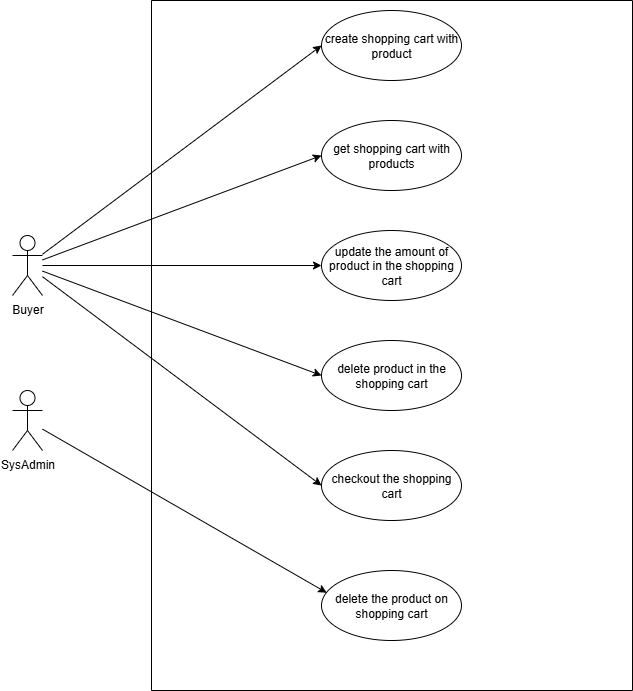

The diagram above was exported from draw.io. Its source (the exported page's mxGraphModel, read from the mxfile embedded in the PNG):
<mxGraphModel dx="1042" dy="527" grid="1" gridSize="10" guides="1" tooltips="1" connect="1" arrows="1" fold="1" page="1" pageScale="1" pageWidth="827" pageHeight="1169" math="0" shadow="0">
  <root>
    <mxCell id="0" />
    <mxCell id="1" parent="0" />
    <mxCell id="lbUHmVgirMJXzzH_E7MY-1" value="" style="group" parent="1" connectable="0" vertex="1">
      <mxGeometry x="104" y="50" width="620" height="690" as="geometry" />
    </mxCell>
    <mxCell id="NayXMUCtZzVelpZsR6NM-2" style="rounded=0;orthogonalLoop=1;jettySize=auto;html=1;entryX=0;entryY=0.5;entryDx=0;entryDy=0;" parent="lbUHmVgirMJXzzH_E7MY-1" source="NayXMUCtZzVelpZsR6NM-9" target="NayXMUCtZzVelpZsR6NM-17" edge="1">
      <mxGeometry relative="1" as="geometry" />
    </mxCell>
    <mxCell id="NayXMUCtZzVelpZsR6NM-3" style="rounded=0;orthogonalLoop=1;jettySize=auto;html=1;" parent="lbUHmVgirMJXzzH_E7MY-1" source="NayXMUCtZzVelpZsR6NM-9" target="NayXMUCtZzVelpZsR6NM-18" edge="1">
      <mxGeometry relative="1" as="geometry" />
    </mxCell>
    <mxCell id="NayXMUCtZzVelpZsR6NM-4" style="rounded=0;orthogonalLoop=1;jettySize=auto;html=1;entryX=0;entryY=0.5;entryDx=0;entryDy=0;" parent="lbUHmVgirMJXzzH_E7MY-1" source="NayXMUCtZzVelpZsR6NM-9" target="NayXMUCtZzVelpZsR6NM-19" edge="1">
      <mxGeometry relative="1" as="geometry" />
    </mxCell>
    <mxCell id="NayXMUCtZzVelpZsR6NM-7" style="rounded=0;orthogonalLoop=1;jettySize=auto;html=1;entryX=0;entryY=0.5;entryDx=0;entryDy=0;" parent="lbUHmVgirMJXzzH_E7MY-1" source="NayXMUCtZzVelpZsR6NM-9" target="NayXMUCtZzVelpZsR6NM-23" edge="1">
      <mxGeometry relative="1" as="geometry" />
    </mxCell>
    <mxCell id="NayXMUCtZzVelpZsR6NM-8" style="rounded=0;orthogonalLoop=1;jettySize=auto;html=1;entryX=0;entryY=0.5;entryDx=0;entryDy=0;" parent="lbUHmVgirMJXzzH_E7MY-1" source="NayXMUCtZzVelpZsR6NM-9" target="NayXMUCtZzVelpZsR6NM-24" edge="1">
      <mxGeometry relative="1" as="geometry" />
    </mxCell>
    <mxCell id="NayXMUCtZzVelpZsR6NM-9" value="Buyer" style="shape=umlActor;verticalLabelPosition=bottom;verticalAlign=top;html=1;" parent="lbUHmVgirMJXzzH_E7MY-1" vertex="1">
      <mxGeometry y="235" width="30" height="60" as="geometry" />
    </mxCell>
    <mxCell id="NayXMUCtZzVelpZsR6NM-15" value="" style="swimlane;startSize=0;" parent="lbUHmVgirMJXzzH_E7MY-1" vertex="1">
      <mxGeometry x="139" width="481" height="690" as="geometry">
        <mxRectangle x="139" width="50" height="40" as="alternateBounds" />
      </mxGeometry>
    </mxCell>
    <mxCell id="NayXMUCtZzVelpZsR6NM-17" value="get shopping cart with products" style="ellipse;whiteSpace=wrap;html=1;" parent="NayXMUCtZzVelpZsR6NM-15" vertex="1">
      <mxGeometry x="170" y="120" width="140" height="70" as="geometry" />
    </mxCell>
    <mxCell id="NayXMUCtZzVelpZsR6NM-18" value="update the amount of product in the shopping cart" style="ellipse;whiteSpace=wrap;html=1;" parent="NayXMUCtZzVelpZsR6NM-15" vertex="1">
      <mxGeometry x="170" y="230" width="140" height="70" as="geometry" />
    </mxCell>
    <mxCell id="NayXMUCtZzVelpZsR6NM-19" value="delete product in the shopping cart" style="ellipse;whiteSpace=wrap;html=1;" parent="NayXMUCtZzVelpZsR6NM-15" vertex="1">
      <mxGeometry x="170" y="340" width="140" height="70" as="geometry" />
    </mxCell>
    <mxCell id="NayXMUCtZzVelpZsR6NM-23" value="create shopping cart with product" style="ellipse;whiteSpace=wrap;html=1;" parent="NayXMUCtZzVelpZsR6NM-15" vertex="1">
      <mxGeometry x="170" y="10" width="140" height="70" as="geometry" />
    </mxCell>
    <mxCell id="NayXMUCtZzVelpZsR6NM-24" value="checkout the shopping cart" style="ellipse;whiteSpace=wrap;html=1;" parent="NayXMUCtZzVelpZsR6NM-15" vertex="1">
      <mxGeometry x="170" y="450" width="140" height="70" as="geometry" />
    </mxCell>
    <mxCell id="eCtxfwrcGKBmfP3hnHtW-2" value="delete the product on shopping cart" style="ellipse;whiteSpace=wrap;html=1;" parent="NayXMUCtZzVelpZsR6NM-15" vertex="1">
      <mxGeometry x="170" y="570" width="140" height="70" as="geometry" />
    </mxCell>
    <mxCell id="eCtxfwrcGKBmfP3hnHtW-1" value="SysAdmin" style="shape=umlActor;verticalLabelPosition=bottom;verticalAlign=top;html=1;" parent="lbUHmVgirMJXzzH_E7MY-1" vertex="1">
      <mxGeometry y="390" width="30" height="60" as="geometry" />
    </mxCell>
    <mxCell id="eCtxfwrcGKBmfP3hnHtW-3" style="rounded=0;orthogonalLoop=1;jettySize=auto;html=1;entryX=0.037;entryY=0.317;entryDx=0;entryDy=0;entryPerimeter=0;" parent="lbUHmVgirMJXzzH_E7MY-1" source="eCtxfwrcGKBmfP3hnHtW-1" target="eCtxfwrcGKBmfP3hnHtW-2" edge="1">
      <mxGeometry relative="1" as="geometry" />
    </mxCell>
  </root>
</mxGraphModel>